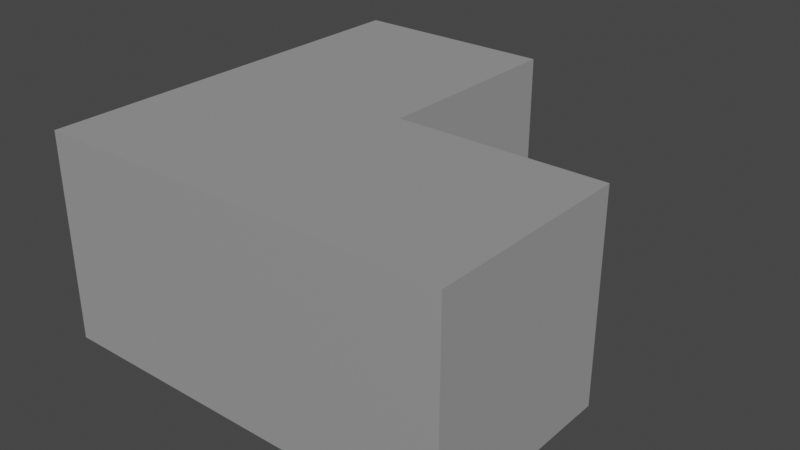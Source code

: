 # Source: Terain_14.blend  (saved by Blender 2.83.18; exported with 4.5.12 LTS)
import bpy
from mathutils import Matrix  # noqa: F401  (used for matrix-valued properties, if any)

bpy.ops.wm.read_factory_settings(use_empty=True)
scene = bpy.context.scene
scene.name = 'Scene'

# ---- collections
col_collection = bpy.data.collections.new('Collection'); scene.collection.children.link(col_collection)

# ---- materials (node trees are filled in below, after node groups)
mat_mat_riau = bpy.data.materials.new('Matériau')
mat_mat_riau.use_transparent_shadow = False

# ---- material node trees
mat_mat_riau.use_nodes = True; mat_mat_riau.node_tree.nodes.clear()
_N = mat_mat_riau.node_tree.nodes; _L = mat_mat_riau.node_tree.links
n0 = _N.new('ShaderNodeBsdfPrincipled'); n0.name = 'Principled BSDF'; n0.location = (10, 300)
n0.distribution = 'GGX'
n0.subsurface_method = 'BURLEY'
n0.inputs[0].default_value = (1.0, 1.0, 1.0, 1.0)
n0.inputs[1].default_value = 0.8
n0.inputs[3].default_value = 1.45
n0.inputs[20].default_value = 0.4
n0.inputs[27].default_value = (0.0, 0.0, 0.0, 1.0)
n0.inputs[28].default_value = 1.0
n1 = _N.new('ShaderNodeOutputMaterial'); n1.name = 'Material Output'; n1.location = (300, 300)
_L.new(n0.outputs[0], n1.inputs[0])
n1.is_active_output = True

# ---- world
world_world = bpy.data.worlds.new('World'); scene.world = world_world
world_world.use_nodes = True; world_world.node_tree.nodes.clear()
_N = world_world.node_tree.nodes; _L = world_world.node_tree.links
n0 = _N.new('ShaderNodeOutputWorld'); n0.name = 'World Output'; n0.location = (300, 300)
n1 = _N.new('ShaderNodeBackground'); n1.name = 'Background'; n1.location = (10, 300)
n1.inputs[0].default_value = (0.05088, 0.05088, 0.05088, 1.0)
_L.new(n1.outputs[0], n0.inputs[0])
n0.is_active_output = True
world_world.color = (0.05088, 0.05088, 0.05088)
world_world.use_sun_shadow = False
world_world.sun_shadow_jitter_overblur = 0.0

# ---- meshes
me_cube = bpy.data.meshes.new('Cube')
me_cube.from_pydata([(-1.0, -1.0, 0.5), (-1.0, -1.0, -0.5), (-1.0, 1.0, 0.5), (-1.0, 1.0, -0.5), (2.186e-08, 1.0, 0.5), (-2.186e-08, 1.0, -0.5), (2.186e-08, 0.0, 0.5), (-2.186e-08, 0.0, -0.5), (1.0, -1.0, 0.5), (1.0, -1.0, -0.5), (1.0, 0.0, 0.5), (1.0, 0.0, -0.5)], [], [(4, 5, 3, 2), (0, 8, 10, 6, 4, 2), (7, 5, 4, 6), (7, 11, 9, 1, 3, 5), (2, 3, 1, 0), (9, 11, 10, 8), (7, 6, 10, 11), (1, 9, 8, 0)])
_uv = me_cube.uv_layers.new(name='CarteUV')
_uv.uv.foreach_set('vector', [0.375, 0.375, 0.625, 0.375, 0.625, 0.5, 0.375, 0.5, 0.375, 0.75, 0.125, 0.75, 0.1875, 0.625, 0.1875, 0.625, 0.25, 0.5, 0.375, 0.5, 0.625, 0.1875, 0.625, 0.375, 0.25, 0.5, 0.3125, 0.25, 0.75, 0.625, 0.75, 0.625, 0.75, 0.75, 0.625, 0.75, 0.625, 0.5, 0.75, 0.5, 0.375, 0.5, 0.625, 0.5, 0.625, 0.75, 0.375, 0.75, 0.625, 0.0, 0.625, 0.1875, 0.3125, 0.25, 0.375, 0.0, 0.625, 0.1875, 0.3125, 0.25, 0.3125, 0.25, 0.625, 0.1875, 0.625, 0.75, 0.625, 0.875, 0.375, 0.875, 0.375, 0.75])
me_cube.materials.append(mat_mat_riau)
me_cube.use_remesh_fix_poles = True
me_cube.use_remesh_preserve_attributes = False
me_cube.use_mirror_vertex_groups = False
me_cube.update()

# ---- objects
ob_cube_001 = bpy.data.objects.new('Cube.001', me_cube)

# ---- transforms, parenting, visibility, modifiers, constraints
ob_cube_001.location = (0.0, 0.0, 0.5)
ob_cube_001.lineart.crease_threshold = 0.0

# ---- collection membership
col_collection.objects.link(ob_cube_001)

# ---- scene / render settings (as saved in the file)
scene.frame_start = 1; scene.frame_end = 250; scene.frame_set(1)
scene.render.engine = 'BLENDER_EEVEE_NEXT'
scene.cycles.use_denoising = False
scene.cycles.samples = 128
scene.cycles.sampling_pattern = 'TABULATED_SOBOL'
scene.cycles.use_adaptive_sampling = False
scene.cycles.use_light_tree = False
scene.view_settings.view_transform = 'Filmic'
bpy.context.view_layer.update()

# ---- added for rendering (the .blend has no active camera and no usable light): camera, sun
cam_auto = bpy.data.cameras.new('AutoCamera')
cam_auto.lens = 50.0
cam_auto.sensor_width = 36.0
cam_auto.clip_end = 1000.0
ob_auto_camera = bpy.data.objects.new('AutoCamera', cam_auto)
scene.collection.objects.link(ob_auto_camera)
ob_auto_camera.location = (2.77567, -3.33081, 2.72054)
ob_auto_camera.rotation_euler = (1.09748, -7.21219e-08, 0.694738)
scene.camera = ob_auto_camera
light_auto_sun = bpy.data.lights.new('AutoSun', 'SUN')
light_auto_sun.energy = 3.0
light_auto_sun.angle = 0.0523599
ob_auto_sun = bpy.data.objects.new('AutoSun', light_auto_sun)
scene.collection.objects.link(ob_auto_sun)
ob_auto_sun.rotation_euler = (0.872665, 0.174533, 0.523599)
bpy.context.view_layer.update()
